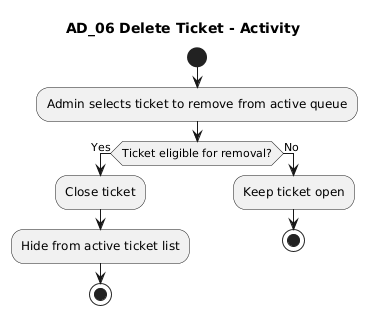

The diagram above was rendered by PlantUML. Its source (embedded in the PNG):
@startuml
title AD_06 Delete Ticket - Activity

' Limitation: explicit delete operation is not available in class_diagrams; close is used as supported equivalent.
start
:Admin selects ticket to remove from active queue;
if (Ticket eligible for removal?) then (Yes)
  :Close ticket;
  :Hide from active ticket list;
  stop
else (No)
  :Keep ticket open;
  stop
endif
@enduml